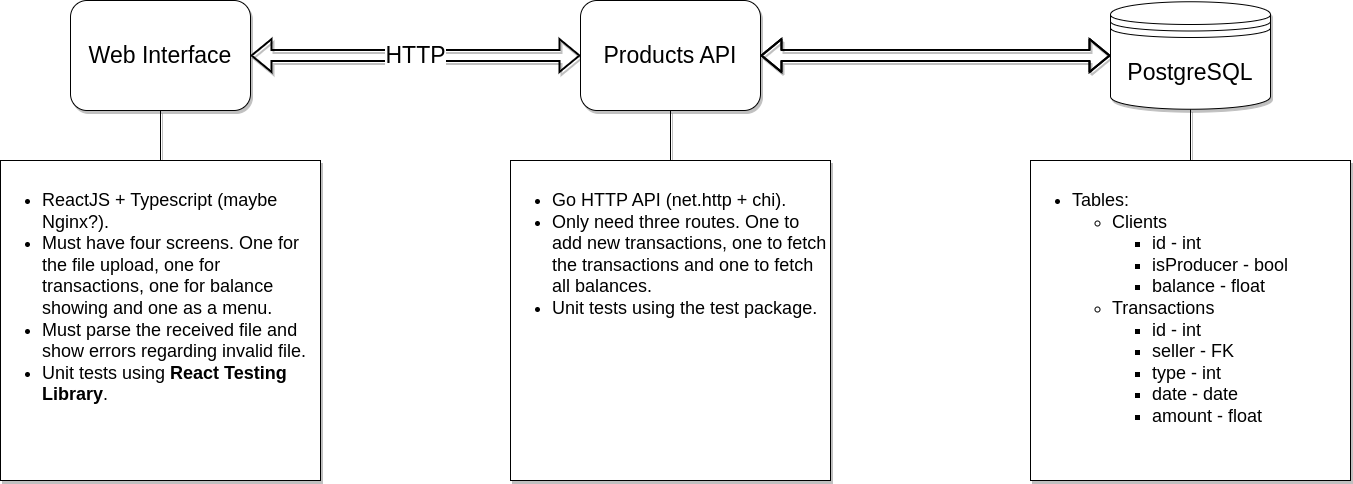

The diagram above was exported from draw.io. Its source (the exported page's mxGraphModel, read from the mxfile embedded in the PNG):
<mxGraphModel dx="2272" dy="773" grid="1" gridSize="10" guides="1" tooltips="1" connect="1" arrows="1" fold="1" page="1" pageScale="1" pageWidth="850" pageHeight="1100" math="0" shadow="0">
  <root>
    <mxCell id="0" />
    <mxCell id="1" parent="0" />
    <mxCell id="SrUXD24km2Ul-JR8Gz3--9" value="HTTP" style="edgeStyle=orthogonalEdgeStyle;rounded=0;orthogonalLoop=1;jettySize=auto;html=1;fontSize=23;strokeWidth=2;startArrow=openThin;startFill=0;strokeColor=#000000;shadow=1;jumpStyle=none;shape=flexArrow;" edge="1" parent="1" source="SrUXD24km2Ul-JR8Gz3--5" target="SrUXD24km2Ul-JR8Gz3--7">
      <mxGeometry relative="1" as="geometry" />
    </mxCell>
    <mxCell id="SrUXD24km2Ul-JR8Gz3--15" style="edgeStyle=orthogonalEdgeStyle;rounded=0;jumpStyle=none;orthogonalLoop=1;jettySize=auto;html=1;shadow=1;strokeColor=#000000;strokeWidth=1;fontSize=18;startArrow=none;startFill=0;endArrow=none;endFill=0;" edge="1" parent="1" source="SrUXD24km2Ul-JR8Gz3--5" target="SrUXD24km2Ul-JR8Gz3--13">
      <mxGeometry relative="1" as="geometry" />
    </mxCell>
    <mxCell id="SrUXD24km2Ul-JR8Gz3--5" value="&lt;font style=&quot;font-size: 23px;&quot;&gt;Web Interface&lt;/font&gt;" style="rounded=1;whiteSpace=wrap;html=1;fontSize=17;shadow=1;sketch=0;" vertex="1" parent="1">
      <mxGeometry x="-150" y="50" width="180" height="110" as="geometry" />
    </mxCell>
    <mxCell id="SrUXD24km2Ul-JR8Gz3--10" style="edgeStyle=orthogonalEdgeStyle;rounded=0;orthogonalLoop=1;jettySize=auto;html=1;strokeWidth=2;fontSize=23;startArrow=openThin;startFill=0;strokeColor=#000000;shadow=1;jumpStyle=none;shape=flexArrow;" edge="1" parent="1" source="SrUXD24km2Ul-JR8Gz3--7" target="SrUXD24km2Ul-JR8Gz3--8">
      <mxGeometry relative="1" as="geometry" />
    </mxCell>
    <mxCell id="SrUXD24km2Ul-JR8Gz3--17" style="edgeStyle=orthogonalEdgeStyle;rounded=0;jumpStyle=none;orthogonalLoop=1;jettySize=auto;html=1;shadow=1;strokeColor=#000000;strokeWidth=1;fontSize=18;startArrow=none;startFill=0;endArrow=none;endFill=0;" edge="1" parent="1" source="SrUXD24km2Ul-JR8Gz3--7" target="SrUXD24km2Ul-JR8Gz3--14">
      <mxGeometry relative="1" as="geometry" />
    </mxCell>
    <mxCell id="SrUXD24km2Ul-JR8Gz3--7" value="&lt;font style=&quot;font-size: 23px;&quot;&gt;Products API&lt;/font&gt;" style="rounded=1;whiteSpace=wrap;html=1;fontSize=17;shadow=1;sketch=0;" vertex="1" parent="1">
      <mxGeometry x="360" y="50" width="180" height="110" as="geometry" />
    </mxCell>
    <mxCell id="SrUXD24km2Ul-JR8Gz3--19" style="edgeStyle=orthogonalEdgeStyle;rounded=0;jumpStyle=none;orthogonalLoop=1;jettySize=auto;html=1;shadow=1;strokeColor=#000000;strokeWidth=1;fontSize=18;startArrow=none;startFill=0;endArrow=none;endFill=0;" edge="1" parent="1" source="SrUXD24km2Ul-JR8Gz3--8" target="SrUXD24km2Ul-JR8Gz3--18">
      <mxGeometry relative="1" as="geometry" />
    </mxCell>
    <mxCell id="SrUXD24km2Ul-JR8Gz3--8" value="PostgreSQL" style="shape=datastore;whiteSpace=wrap;html=1;fontSize=23;sketch=0;shadow=1;" vertex="1" parent="1">
      <mxGeometry x="890" y="51.25" width="160" height="107.5" as="geometry" />
    </mxCell>
    <mxCell id="SrUXD24km2Ul-JR8Gz3--13" value="&lt;ul&gt;&lt;li style=&quot;font-size: 18px;&quot;&gt;ReactJS + Typescript (maybe Nginx?).&lt;/li&gt;&lt;li style=&quot;font-size: 18px;&quot;&gt;Must have four screens. One for the file upload, one for transactions, one for balance showing and one as a menu.&lt;/li&gt;&lt;li style=&quot;font-size: 18px;&quot;&gt;Must parse the received file and show errors regarding invalid file.&lt;/li&gt;&lt;li style=&quot;font-size: 18px;&quot;&gt;Unit tests using&amp;nbsp;&lt;b&gt;React Testing Library&lt;/b&gt;.&lt;/li&gt;&lt;/ul&gt;" style="html=1;aspect=fixed;shadow=1;sketch=0;fontSize=23;align=left;horizontal=1;whiteSpace=wrap;labelPosition=center;verticalLabelPosition=middle;verticalAlign=top;" vertex="1" parent="1">
      <mxGeometry x="-220" y="210" width="320" height="320" as="geometry" />
    </mxCell>
    <mxCell id="SrUXD24km2Ul-JR8Gz3--14" value="&lt;ul&gt;&lt;li style=&quot;font-size: 18px;&quot;&gt;Go HTTP API (net.http + chi).&lt;/li&gt;&lt;li style=&quot;font-size: 18px;&quot;&gt;Only need three routes. One to add new transactions, one to fetch the transactions and one to fetch all balances.&lt;/li&gt;&lt;li style=&quot;font-size: 18px;&quot;&gt;Unit tests using the test package.&lt;/li&gt;&lt;/ul&gt;" style="html=1;aspect=fixed;shadow=1;sketch=0;fontSize=23;align=left;horizontal=1;whiteSpace=wrap;labelPosition=center;verticalLabelPosition=middle;verticalAlign=top;" vertex="1" parent="1">
      <mxGeometry x="290" y="210" width="320" height="320" as="geometry" />
    </mxCell>
    <mxCell id="SrUXD24km2Ul-JR8Gz3--18" value="&lt;ul&gt;&lt;li style=&quot;font-size: 18px;&quot;&gt;Tables:&lt;/li&gt;&lt;ul&gt;&lt;li style=&quot;font-size: 18px;&quot;&gt;Clients&lt;/li&gt;&lt;ul&gt;&lt;li style=&quot;font-size: 18px;&quot;&gt;id - int&lt;/li&gt;&lt;li style=&quot;font-size: 18px;&quot;&gt;isProducer - bool&lt;/li&gt;&lt;li style=&quot;font-size: 18px;&quot;&gt;balance - float&lt;/li&gt;&lt;/ul&gt;&lt;li style=&quot;font-size: 18px;&quot;&gt;Transactions&lt;/li&gt;&lt;ul&gt;&lt;li style=&quot;font-size: 18px;&quot;&gt;id - int&lt;/li&gt;&lt;li style=&quot;font-size: 18px;&quot;&gt;seller - FK&lt;/li&gt;&lt;li style=&quot;font-size: 18px;&quot;&gt;type - int&lt;/li&gt;&lt;li style=&quot;font-size: 18px;&quot;&gt;date - date&lt;/li&gt;&lt;li style=&quot;font-size: 18px;&quot;&gt;amount - float&lt;/li&gt;&lt;/ul&gt;&lt;/ul&gt;&lt;/ul&gt;" style="html=1;aspect=fixed;shadow=1;sketch=0;fontSize=23;align=left;horizontal=1;whiteSpace=wrap;labelPosition=center;verticalLabelPosition=middle;verticalAlign=top;" vertex="1" parent="1">
      <mxGeometry x="810" y="210" width="320" height="320" as="geometry" />
    </mxCell>
  </root>
</mxGraphModel>